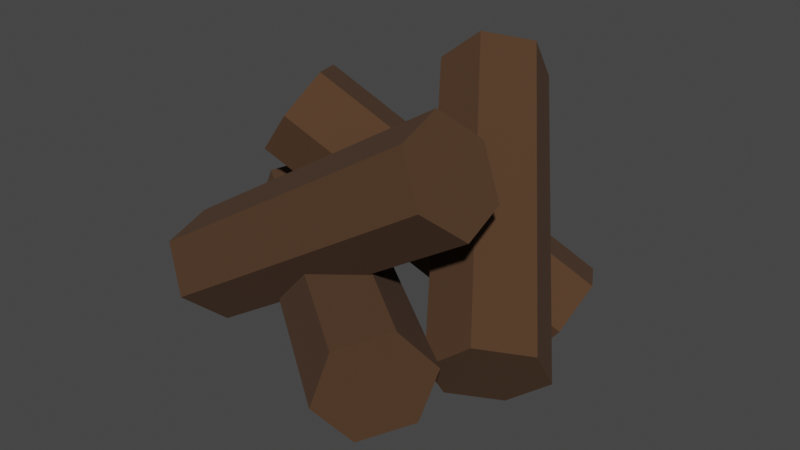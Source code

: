 # Source: Campfire.blend  (saved by Blender 2.82.7; exported with 4.5.12 LTS)
import bpy
from mathutils import Matrix  # noqa: F401  (used for matrix-valued properties, if any)

bpy.ops.wm.read_factory_settings(use_empty=True)
scene = bpy.context.scene
scene.name = 'Scene'

# ---- collections
col_collection = bpy.data.collections.new('Collection'); scene.collection.children.link(col_collection)

# ---- materials (node trees are filled in below, after node groups)
mat_none = bpy.data.materials.new('None')
mat_none.use_transparent_shadow = False

# ---- material node trees
mat_none.use_nodes = True; mat_none.node_tree.nodes.clear()
_N = mat_none.node_tree.nodes; _L = mat_none.node_tree.links
n0 = _N.new('ShaderNodeOutputMaterial'); n0.name = 'Material Output'; n0.location = (300, 300)
n1 = _N.new('ShaderNodeBsdfPrincipled'); n1.name = 'Principled BSDF'; n1.location = (10, 300)
n1.distribution = 'GGX'
n1.subsurface_method = 'BURLEY'
n1.inputs[0].default_value = (0.07697, 0.0364, 0.01562, 1.0)
n1.inputs[2].default_value = 1.0
n1.inputs[3].default_value = 1.45
n1.inputs[27].default_value = (0.0, 0.0, 0.0, 1.0)
n1.inputs[28].default_value = 1.0
_L.new(n1.outputs[0], n0.inputs[0])
n0.is_active_output = True

# ---- world
world_world = bpy.data.worlds.new('World'); scene.world = world_world
world_world.use_nodes = True; world_world.node_tree.nodes.clear()
_N = world_world.node_tree.nodes; _L = world_world.node_tree.links
n0 = _N.new('ShaderNodeOutputWorld'); n0.name = 'World Output'; n0.location = (300, 300)
n1 = _N.new('ShaderNodeBackground'); n1.name = 'Background'; n1.location = (10, 300)
n1.inputs[0].default_value = (0.05088, 0.05088, 0.05088, 1.0)
_L.new(n1.outputs[0], n0.inputs[0])
n0.is_active_output = True
world_world.color = (0.05088, 0.05088, 0.05088)
world_world.use_sun_shadow = False
world_world.sun_shadow_jitter_overblur = 0.0

# ---- meshes
me_cylinder = bpy.data.meshes.new('Cylinder')
me_cylinder.from_pydata([(0.9986, 0.1051, 0.08574), (0.2548, 0.8945, -0.9504), (0.2699, 1.098, -0.8061), (1.014, 0.3087, 0.23), (0.08984, 1.147, -0.6396), (0.8337, 0.3575, 0.3965), (-0.1053, 0.9922, -0.6175), (0.6386, 0.2028, 0.4187), (-0.1203, 0.7886, -0.7618), (0.6235, -0.00083, 0.2744), (0.05969, 0.7397, -0.9282), (0.8035, -0.04968, 0.1079), (0.4925, -0.1007, -0.823), (-0.6623, 0.7403, -0.3654), (-0.5113, 0.9389, -0.3495), (0.6434, 0.09798, -0.8071), (-0.3911, 0.9878, -0.1358), (0.7637, 0.1468, -0.5934), (-0.4218, 0.838, 0.06195), (0.733, -0.002963, -0.3956), (-0.5727, 0.6393, 0.04607), (0.582, -0.2016, -0.4115), (-0.693, 0.5905, -0.1676), (0.4618, -0.2505, -0.6252), (-0.7607, 0.206, -0.04992), (0.4439, 0.1578, 0.8426), (0.4978, 0.3944, 0.7827), (-0.7068, 0.4426, -0.1099), (0.645, 0.4433, 0.5866), (-0.5596, 0.4915, -0.3059), (0.7383, 0.2555, 0.4505), (-0.4663, 0.3037, -0.442), (0.6844, 0.01882, 0.5105), (-0.5202, 0.06705, -0.3821), (0.5372, -0.03003, 0.7065), (-0.6674, 0.0182, -0.186), (-0.5936, 0.1051, 0.5692), (0.6807, 0.8945, 0.5152), (0.5518, 1.098, 0.4487), (-0.7226, 0.3087, 0.5027), (0.5113, 1.147, 0.2069), (-0.7631, 0.3575, 0.2609), (0.5997, 0.9922, 0.03162), (-0.6746, 0.2028, 0.08559), (0.7286, 0.7886, 0.09812), (-0.5457, -0.00083, 0.1521), (0.7691, 0.7397, 0.3399), (-0.5052, -0.04968, 0.3939)], [], [(0, 1, 2, 3), (3, 2, 4, 5), (5, 4, 6, 7), (7, 6, 8, 9), (2, 1, 10, 8, 6, 4), (9, 8, 10, 11), (11, 10, 1, 0), (0, 3, 5, 7, 9, 11), (12, 13, 14, 15), (15, 14, 16, 17), (17, 16, 18, 19), (19, 18, 20, 21), (14, 13, 22, 20, 18, 16), (21, 20, 22, 23), (23, 22, 13, 12), (12, 15, 17, 19, 21, 23), (24, 25, 26, 27), (27, 26, 28, 29), (29, 28, 30, 31), (31, 30, 32, 33), (26, 25, 34, 32, 30, 28), (33, 32, 34, 35), (35, 34, 25, 24), (24, 27, 29, 31, 33, 35), (36, 37, 38, 39), (39, 38, 40, 41), (41, 40, 42, 43), (43, 42, 44, 45), (38, 37, 46, 44, 42, 40), (45, 44, 46, 47), (47, 46, 37, 36), (36, 39, 41, 43, 45, 47)])
me_cylinder.polygons.foreach_set('use_smooth', [True] * 32)
_k = set([(0, 1), (0, 3), (0, 11), (1, 2), (1, 10), (2, 3), (2, 4), (3, 5), (4, 5), (4, 6), (5, 7), (6, 7), (6, 8), (7, 9), (8, 9), (8, 10), (9, 11), (10, 11), (12, 13), (12, 15), (12, 23), (13, 14), (13, 22), (14, 15), (14, 16), (15, 17), (16, 17), (16, 18), (17, 19), (18, 19), (18, 20), (19, 21), (20, 21), (20, 22), (21, 23), (22, 23), (24, 25), (24, 27), (24, 35), (25, 26), (25, 34), (26, 27), (26, 28), (27, 29), (28, 29), (28, 30), (29, 31), (30, 31), (30, 32), (31, 33), (32, 33), (32, 34), (33, 35), (34, 35), (36, 37), (36, 39), (36, 47), (37, 38), (37, 46), (38, 39), (38, 40), (39, 41), (40, 41), (40, 42), (41, 43), (42, 43), (42, 44), (43, 45), (44, 45), (44, 46), (45, 47), (46, 47)])
me_cylinder.attributes.new('sharp_edge', 'BOOLEAN', 'EDGE').data.foreach_set('value', [ (min(e.vertices), max(e.vertices)) in _k for e in me_cylinder.edges])
_uv = me_cylinder.uv_layers.new(name='UVMap')
_uv.uv.foreach_set('vector', [1.0, 0.5, 1.0, 1.0, 0.8333, 1.0, 0.8333, 0.5, 0.8333, 0.5, 0.8333, 1.0, 0.6667, 1.0, 0.6667, 0.5, 0.6667, 0.5, 0.6667, 1.0, 0.5, 1.0, 0.5, 0.5, 0.5, 0.5, 0.5, 1.0, 0.3333, 1.0, 0.3333, 0.5, 0.4578, 0.37, 0.25, 0.49, 0.04215, 0.37, 0.04215, 0.13, 0.25, 0.01, 0.4578, 0.13, 0.3333, 0.5, 0.3333, 1.0, 0.1667, 1.0, 0.1667, 0.5, 0.1667, 0.5, 0.1667, 1.0, 0.0, 1.0, 0.0, 0.5, 0.75, 0.49, 0.9578, 0.37, 0.9578, 0.13, 0.75, 0.01, 0.5422, 0.13, 0.5422, 0.37, 1.0, 0.5, 1.0, 1.0, 0.8333, 1.0, 0.8333, 0.5, 0.8333, 0.5, 0.8333, 1.0, 0.6667, 1.0, 0.6667, 0.5, 0.6667, 0.5, 0.6667, 1.0, 0.5, 1.0, 0.5, 0.5, 0.5, 0.5, 0.5, 1.0, 0.3333, 1.0, 0.3333, 0.5, 0.4578, 0.37, 0.25, 0.49, 0.04215, 0.37, 0.04215, 0.13, 0.25, 0.01, 0.4578, 0.13, 0.3333, 0.5, 0.3333, 1.0, 0.1667, 1.0, 0.1667, 0.5, 0.1667, 0.5, 0.1667, 1.0, 0.0, 1.0, 0.0, 0.5, 0.75, 0.49, 0.9578, 0.37, 0.9578, 0.13, 0.75, 0.01, 0.5422, 0.13, 0.5422, 0.37, 1.0, 0.5, 1.0, 1.0, 0.8333, 1.0, 0.8333, 0.5, 0.8333, 0.5, 0.8333, 1.0, 0.6667, 1.0, 0.6667, 0.5, 0.6667, 0.5, 0.6667, 1.0, 0.5, 1.0, 0.5, 0.5, 0.5, 0.5, 0.5, 1.0, 0.3333, 1.0, 0.3333, 0.5, 0.4578, 0.37, 0.25, 0.49, 0.04215, 0.37, 0.04215, 0.13, 0.25, 0.01, 0.4578, 0.13, 0.3333, 0.5, 0.3333, 1.0, 0.1667, 1.0, 0.1667, 0.5, 0.1667, 0.5, 0.1667, 1.0, 0.0, 1.0, 0.0, 0.5, 0.75, 0.49, 0.9578, 0.37, 0.9578, 0.13, 0.75, 0.01, 0.5422, 0.13, 0.5422, 0.37, 1.0, 0.5, 1.0, 1.0, 0.8333, 1.0, 0.8333, 0.5, 0.8333, 0.5, 0.8333, 1.0, 0.6667, 1.0, 0.6667, 0.5, 0.6667, 0.5, 0.6667, 1.0, 0.5, 1.0, 0.5, 0.5, 0.5, 0.5, 0.5, 1.0, 0.3333, 1.0, 0.3333, 0.5, 0.4578, 0.37, 0.25, 0.49, 0.04215, 0.37, 0.04215, 0.13, 0.25, 0.01, 0.4578, 0.13, 0.3333, 0.5, 0.3333, 1.0, 0.1667, 1.0, 0.1667, 0.5, 0.1667, 0.5, 0.1667, 1.0, 0.0, 1.0, 0.0, 0.5, 0.75, 0.49, 0.9578, 0.37, 0.9578, 0.13, 0.75, 0.01, 0.5422, 0.13, 0.5422, 0.37])
me_cylinder.materials.append(mat_none)
me_cylinder.use_remesh_fix_poles = True
me_cylinder.use_remesh_preserve_attributes = False
me_cylinder.use_mirror_vertex_groups = False
me_cylinder.update()
me_cylinder.normals_split_custom_set([tuple(v) for v in zip(*[iter([0.8663, 0.2446, -0.4356, 0.8663, 0.2446, -0.4356, 0.8663, 0.2446, -0.4356, 0.8663, 0.2446, -0.4356, 0.4854, 0.8276, 0.2821, 0.4854, 0.8276, 0.2821, 0.4854, 0.8276, 0.2821, 0.4854, 0.8276, 0.2821, -0.3809, 0.583, 0.7176, -0.3809, 0.583, 0.7176, -0.3809, 0.583, 0.7176, -0.3809, 0.583, 0.7176, -0.8663, -0.2446, 0.4356, -0.8663, -0.2446, 0.4356, -0.8663, -0.2446, 0.4356, -0.8663, -0.2446, 0.4356, -0.4959, 0.5263, -0.6907, -0.4959, 0.5263, -0.6907, -0.4959, 0.5263, -0.6907, -0.4959, 0.5263, -0.6907, -0.4959, 0.5263, -0.6907, -0.4959, 0.5263, -0.6907, -0.4854, -0.8276, -0.2821, -0.4854, -0.8276, -0.2821, -0.4854, -0.8276, -0.2821, -0.4854, -0.8276, -0.2821, 0.3809, -0.583, -0.7176, 0.3809, -0.583, -0.7176, 0.3809, -0.583, -0.7176, 0.3809, -0.583, -0.7176, 0.4959, -0.5263, 0.6907, 0.4959, -0.5263, 0.6907, 0.4959, -0.5263, 0.6907, 0.4959, -0.5263, 0.6907, 0.4959, -0.5263, 0.6907, 0.4959, -0.5263, 0.6907, -0.2068, 0.2331, -0.9502, -0.2068, 0.2331, -0.9502, -0.2068, 0.2331, -0.9502, -0.2068, 0.2331, -0.9502, 0.4195, 0.8047, -0.4201, 0.4195, 0.8047, -0.4201, 0.4195, 0.8047, -0.4201, 0.4195, 0.8047, -0.4201, 0.6263, 0.5716, 0.5301, 0.6263, 0.5716, 0.5301, 0.6263, 0.5716, 0.5301, 0.6263, 0.5716, 0.5301, 0.2068, -0.2331, 0.9502, 0.2068, -0.2331, 0.9502, 0.2068, -0.2331, 0.9502, 0.2068, -0.2331, 0.9502, -0.7698, 0.5606, 0.305, -0.7698, 0.5606, 0.305, -0.7698, 0.5606, 0.305, -0.7698, 0.5606, 0.305, -0.7698, 0.5606, 0.305, -0.7698, 0.5606, 0.305, -0.4195, -0.8047, 0.4201, -0.4195, -0.8047, 0.4201, -0.4195, -0.8047, 0.4201, -0.4195, -0.8047, 0.4201, -0.6263, -0.5716, -0.5301, -0.6263, -0.5716, -0.5301, -0.6263, -0.5716, -0.5301, -0.6263, -0.5716, -0.5301, 0.7698, -0.5606, -0.305, 0.7698, -0.5606, -0.305, 0.7698, -0.5606, -0.305, 0.7698, -0.5606, -0.305, 0.7698, -0.5606, -0.305, 0.7698, -0.5606, -0.305, -0.5555, 0.3209, 0.7671, -0.5555, 0.3209, 0.7671, -0.5555, 0.3209, 0.7671, -0.5555, 0.3209, 0.7671, -0.09106, 0.9802, 0.1759, -0.09106, 0.9802, 0.1759, -0.09106, 0.9802, 0.1759, -0.09106, 0.9802, 0.1759, 0.4645, 0.6593, -0.5912, 0.4645, 0.6593, -0.5912, 0.4645, 0.6593, -0.5912, 0.4645, 0.6593, -0.5912, 0.5555, -0.3209, -0.7671, 0.5555, -0.3209, -0.7671, 0.5555, -0.3209, -0.7671, 0.5555, -0.3209, -0.7671, 0.8031, -0.03215, 0.595, 0.8031, -0.03215, 0.595, 0.8031, -0.03215, 0.595, 0.8031, -0.03215, 0.595, 0.8031, -0.03215, 0.595, 0.8031, -0.03215, 0.595, 0.09106, -0.9802, -0.1759, 0.09106, -0.9802, -0.1759, 0.09106, -0.9802, -0.1759, 0.09106, -0.9802, -0.1759, -0.4645, -0.6593, 0.5912, -0.4645, -0.6593, 0.5912, -0.4645, -0.6593, 0.5912, -0.4645, -0.6593, 0.5912, -0.8031, 0.03215, -0.595, -0.8031, 0.03215, -0.595, -0.8031, 0.03215, -0.595, -0.8031, 0.03215, -0.595, -0.8031, 0.03215, -0.595, -0.8031, 0.03215, -0.595, -0.1107, 0.2446, 0.9633, -0.1107, 0.2446, 0.9633, -0.1107, 0.2446, 0.9633, -0.1107, 0.2446, 0.9633, -0.502, 0.8276, 0.2513, -0.502, 0.8276, 0.2513, -0.502, 0.8276, 0.2513, -0.502, 0.8276, 0.2513, -0.3913, 0.583, -0.712, -0.3913, 0.583, -0.712, -0.3913, 0.583, -0.712, -0.3913, 0.583, -0.712, 0.1107, -0.2445, -0.9633, 0.1107, -0.2445, -0.9633, 0.1107, -0.2445, -0.9633, 0.1107, -0.2445, -0.9633, 0.8495, 0.5263, -0.03599, 0.8495, 0.5263, -0.03599, 0.8495, 0.5263, -0.03599, 0.8495, 0.5263, -0.03599, 0.8495, 0.5263, -0.03599, 0.8495, 0.5263, -0.03599, 0.502, -0.8276, -0.2513, 0.502, -0.8276, -0.2513, 0.502, -0.8276, -0.2513, 0.502, -0.8276, -0.2513, 0.3913, -0.583, 0.712, 0.3913, -0.583, 0.712, 0.3913, -0.583, 0.712, 0.3913, -0.583, 0.712, -0.8495, -0.5263, 0.03599, -0.8495, -0.5263, 0.03599, -0.8495, -0.5263, 0.03599, -0.8495, -0.5263, 0.03599, -0.8495, -0.5263, 0.03599, -0.8495, -0.5263, 0.03599])] * 3)])

# ---- objects
ob_cylinder = bpy.data.objects.new('Cylinder', me_cylinder)

# ---- transforms, parenting, visibility, modifiers, constraints
ob_cylinder.location = (0.0, 0.0, 0.0)
ob_cylinder.rotation_euler = (1.571, -0.0, 0.0)
ob_cylinder.lineart.crease_threshold = 0.0

# ---- collection membership
col_collection.objects.link(ob_cylinder)

# ---- scene / render settings (as saved in the file)
scene.frame_start = 1; scene.frame_end = 250; scene.frame_set(1)
scene.render.engine = 'BLENDER_EEVEE_NEXT'
scene.cycles.use_denoising = False
scene.cycles.samples = 128
scene.cycles.sampling_pattern = 'TABULATED_SOBOL'
scene.cycles.use_adaptive_sampling = False
scene.cycles.use_light_tree = False
scene.view_settings.view_transform = 'Filmic'
bpy.context.view_layer.update()

# ---- added for rendering (the .blend has no active camera and no usable light): camera, sun
cam_auto = bpy.data.cameras.new('AutoCamera')
cam_auto.lens = 50.0
cam_auto.sensor_width = 36.0
cam_auto.clip_end = 1000.0
ob_auto_camera = bpy.data.objects.new('AutoCamera', cam_auto)
scene.collection.objects.link(ob_auto_camera)
ob_auto_camera.location = (2.79476, -3.14947, 2.5838)
ob_auto_camera.rotation_euler = (1.09748, -7.21219e-08, 0.694738)
scene.camera = ob_auto_camera
light_auto_sun = bpy.data.lights.new('AutoSun', 'SUN')
light_auto_sun.energy = 3.0
light_auto_sun.angle = 0.0523599
ob_auto_sun = bpy.data.objects.new('AutoSun', light_auto_sun)
scene.collection.objects.link(ob_auto_sun)
ob_auto_sun.rotation_euler = (0.872665, 0.174533, 0.523599)
bpy.context.view_layer.update()
